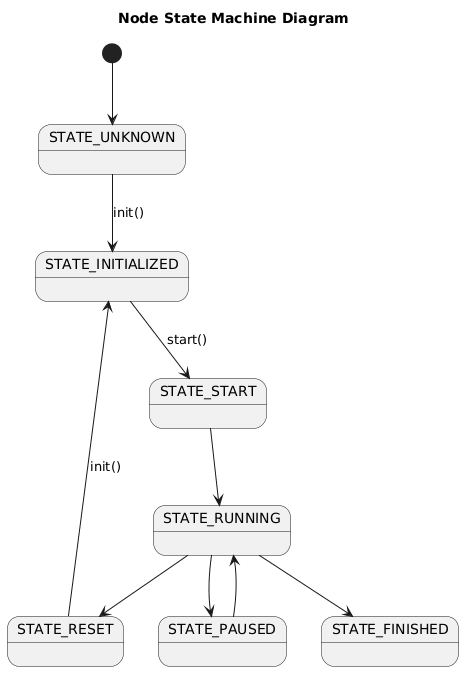

The diagram above was rendered by PlantUML. Its source (embedded in the PNG):
@startuml
title Node State Machine Diagram
[*] --> STATE_UNKNOWN
STATE_UNKNOWN --> STATE_INITIALIZED: init()
STATE_INITIALIZED --> STATE_START: start()
STATE_START --> STATE_RUNNING
STATE_RUNNING --> STATE_PAUSED
STATE_PAUSED --> STATE_RUNNING
STATE_RUNNING --> STATE_RESET
STATE_RESET --> STATE_INITIALIZED: init()
STATE_RUNNING --> STATE_FINISHED
@enduml